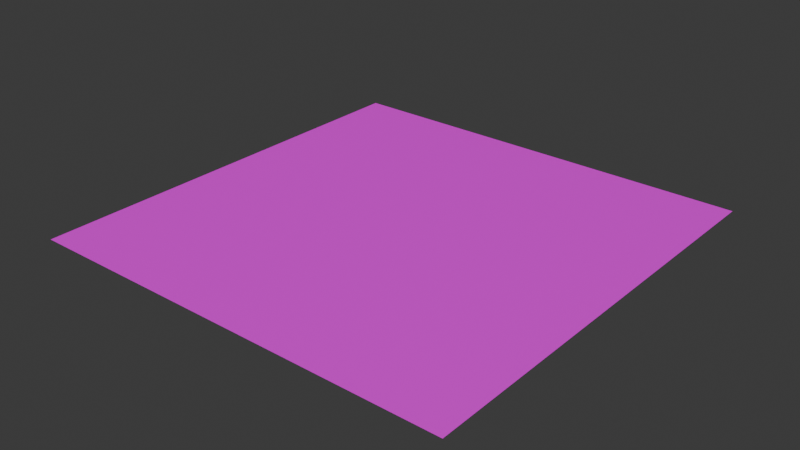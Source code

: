 # Source: base.blend  (saved by Blender 4.0.36; exported with 4.5.12 LTS)
import bpy
from mathutils import Matrix  # noqa: F401  (used for matrix-valued properties, if any)

bpy.ops.wm.read_factory_settings(use_empty=True)
scene = bpy.context.scene
scene.name = 'Scene'

# ---- collections
col_collection = bpy.data.collections.new('Collection'); scene.collection.children.link(col_collection)

# ---- images (referenced by path relative to the original .blend; pixels are not part of the script)
import os
ASSET_DIR = os.environ.get("B2B_ASSET_DIR", "")  # directory of the original .blend (textures are referenced by path, not embedded)
HERE = os.path.dirname(os.path.abspath(__file__))  # packed textures are extracted next to this script under _unpacked/

def load_image(name, relpath, width, height, colorspace="sRGB"):
    """Load a texture the original file referenced (path relative to the .blend, or extracted next to this script)."""
    p = next((c for c in (os.path.join(HERE, relpath), os.path.join(ASSET_DIR, relpath)) if relpath and os.path.exists(c)), "")
    if p:
        img = bpy.data.images.load(p, check_existing=True)
        img.name = name
    else:  # same state as the original file: an image datablock whose file is absent (Cycles renders it pink)
        img = bpy.data.images.new(name, width, height)
        img.source = "FILE"
        img.filepath = "//" + (relpath or name)
    img.colorspace_settings.name = colorspace
    return img
img_base_palette_png = load_image('base_palette.png', 'textures/base_palette.png', 1024, 1024, 'sRGB')

# ---- materials (node trees are filled in below, after node groups)
mat_basepalette = bpy.data.materials.new('BasePalette')
mat_basepalette.use_transparent_shadow = False
mat_face = bpy.data.materials.new('Face')
mat_face.alpha_threshold = 0.0
mat_face.use_transparent_shadow = False
mat_face.roughness = 0.5
mat_face.line_color = (0.0, 0.0, 0.0, 1.0)

# ---- material node trees
mat_basepalette.use_nodes = True; mat_basepalette.node_tree.nodes.clear()
_N = mat_basepalette.node_tree.nodes; _L = mat_basepalette.node_tree.links
n0 = _N.new('ShaderNodeOutputMaterial'); n0.name = 'Material Output'; n0.location = (323, 123)
n1 = _N.new('ShaderNodeBsdfPrincipled'); n1.name = 'Principled BSDF'; n1.location = (33, 123)
n1.inputs[3].default_value = 1.45
n2 = _N.new('ShaderNodeTexImage'); n2.name = 'Image Texture'; n2.location = (-338, 35)
n2.image = img_base_palette_png
_L.new(n1.outputs[0], n0.inputs[0])
_L.new(n2.outputs[0], n1.inputs[0])
n0.is_active_output = True
mat_face.use_nodes = True; mat_face.node_tree.nodes.clear()
_N = mat_face.node_tree.nodes; _L = mat_face.node_tree.links
n0 = _N.new('ShaderNodeOutputMaterial'); n0.name = 'Material Output'; n0.location = (300, 300)
n1 = _N.new('ShaderNodeBsdfPrincipled'); n1.name = 'Principled BSDF'; n1.location = (10, 300)
n1.inputs[3].default_value = 1.45
n2 = _N.new('ShaderNodeTexImage'); n2.name = 'Image Texture'; n2.location = (-327, 127)
_L.new(n1.outputs[0], n0.inputs[0])
_L.new(n2.outputs[0], n1.inputs[0])
n0.is_active_output = True

# ---- world
world_world = bpy.data.worlds.new('World'); scene.world = world_world
world_world.use_nodes = True; world_world.node_tree.nodes.clear()
_N = world_world.node_tree.nodes; _L = world_world.node_tree.links
n0 = _N.new('ShaderNodeOutputWorld'); n0.name = 'World Output'; n0.location = (300, 300)
n1 = _N.new('ShaderNodeBackground'); n1.name = 'Background'; n1.location = (10, 300)
n1.inputs[0].default_value = (0.05088, 0.05088, 0.05088, 1.0)
_L.new(n1.outputs[0], n0.inputs[0])
n0.is_active_output = True
world_world.color = (0.05088, 0.05088, 0.05088)
world_world.use_sun_shadow = False
world_world.sun_shadow_jitter_overblur = 0.0

# ---- meshes
me_plane = bpy.data.meshes.new('Plane')
me_plane.from_pydata([(-1.0, -1.0, 0.0), (1.0, -1.0, 0.0), (-1.0, 1.0, 0.0), (1.0, 1.0, 0.0)], [], [(0, 1, 3, 2)])
_uv = me_plane.uv_layers.new(name='UVMap')
_uv.uv.foreach_set('vector', [0.5, 0.5, 0.5, 0.5, 0.5, 0.5, 0.5, 0.5])
me_plane.materials.append(mat_basepalette)
me_plane.materials.append(mat_face)
me_plane.update()

# ---- objects
ob_plane = bpy.data.objects.new('Plane', me_plane)

# ---- transforms, parenting, visibility, modifiers, constraints
ob_plane.location = (0.0, 0.0, 0.0)

# ---- collection membership
col_collection.objects.link(ob_plane)

# ---- scene / render settings (as saved in the file)
scene.frame_start = 1; scene.frame_end = 250; scene.frame_set(1)
scene.render.engine = 'BLENDER_EEVEE_NEXT'
scene.cycles.sampling_pattern = 'TABULATED_SOBOL'
bpy.context.view_layer.update()

# ---- added for rendering (the .blend has no active camera and no usable light): camera, sun
cam_auto = bpy.data.cameras.new('AutoCamera')
cam_auto.lens = 50.0
cam_auto.sensor_width = 36.0
cam_auto.clip_end = 1000.0
ob_auto_camera = bpy.data.objects.new('AutoCamera', cam_auto)
scene.collection.objects.link(ob_auto_camera)
ob_auto_camera.location = (2.61693, -3.14032, 2.09354)
ob_auto_camera.rotation_euler = (1.09748, -7.21219e-08, 0.694738)
scene.camera = ob_auto_camera
light_auto_sun = bpy.data.lights.new('AutoSun', 'SUN')
light_auto_sun.energy = 3.0
light_auto_sun.angle = 0.0523599
ob_auto_sun = bpy.data.objects.new('AutoSun', light_auto_sun)
scene.collection.objects.link(ob_auto_sun)
ob_auto_sun.rotation_euler = (0.872665, 0.174533, 0.523599)
bpy.context.view_layer.update()
